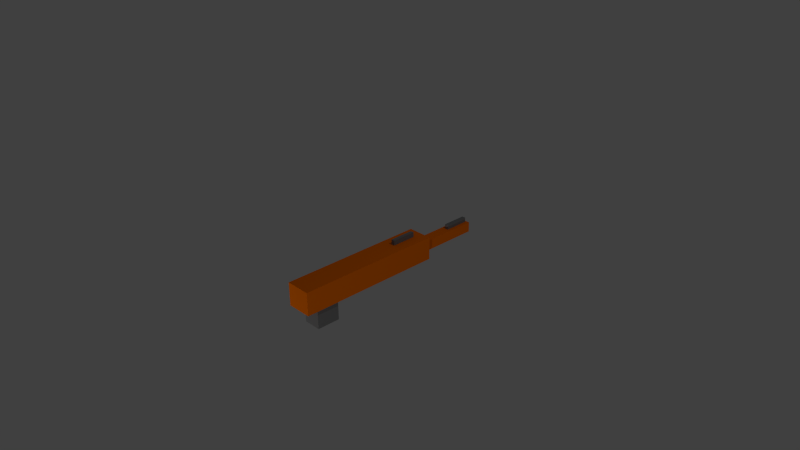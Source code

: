 # Source: orange_sniper.blend  (saved by Blender 2.76.0; exported with 4.5.12 LTS)
import bpy
from mathutils import Matrix  # noqa: F401  (used for matrix-valued properties, if any)

bpy.ops.wm.read_factory_settings(use_empty=True)
scene = bpy.context.scene
scene.name = 'Scene'

# ---- collections
col_collection_1 = bpy.data.collections.new('Collection 1'); scene.collection.children.link(col_collection_1)

# ---- materials (node trees are filled in below, after node groups)
mat_material = bpy.data.materials.new('Material')
mat_material.alpha_threshold = 0.0
mat_material.use_transparent_shadow = False
mat_material.diffuse_color = (1.0, 0.1845, 0.0, 1.0)
mat_material.specular_color = (1.0, 0.1845, 0.0)
mat_material.roughness = 0.5
mat_material.line_color = (0.0, 0.0, 0.0, 1.0)
mat_material_001 = bpy.data.materials.new('Material.001')
mat_material_001.alpha_threshold = 0.0
mat_material_001.use_transparent_shadow = False
mat_material_001.diffuse_color = (0.2122, 0.2122, 0.2122, 1.0)
mat_material_001.specular_color = (0.2122, 0.2122, 0.2122)
mat_material_001.roughness = 0.5
mat_material_001.line_color = (0.0, 0.0, 0.0, 1.0)

# ---- material node trees

# ---- world
world_world = bpy.data.worlds.new('World'); scene.world = world_world
world_world.color = (0.05088, 0.05088, 0.05088)
world_world.use_sun_shadow = False
world_world.sun_shadow_jitter_overblur = 0.0
world_world.cycles.sampling_method = 'MANUAL'
world_world.cycles.sample_map_resolution = 256

# ---- cameras
cam_camera = bpy.data.cameras.new('Camera')
cam_camera.clip_end = 100.0
cam_camera.lens = 35.0
cam_camera.sensor_width = 32.0
cam_camera.sensor_height = 18.0
cam_camera.ortho_scale = 7.314
cam_camera.dof.focus_distance = 0.0
cam_camera.dof.aperture_fstop = 128.0

# ---- lights
light_lamp = bpy.data.lights.new('Lamp', 'POINT')
light_lamp.transmission_factor = 0.0
light_lamp.cutoff_distance = 30.0
light_lamp.energy = 100.0
light_lamp.shadow_buffer_clip_start = 1.001
light_lamp.shadow_soft_size = 0.1
light_lamp.shadow_maximum_resolution = 0.006
light_lamp.use_absolute_resolution = True
light_lamp.cycles.use_multiple_importance_sampling = False
light_lamp_001 = bpy.data.lights.new('Lamp.001', 'POINT')
light_lamp_001.transmission_factor = 0.0
light_lamp_001.cutoff_distance = 30.0
light_lamp_001.energy = 100.0
light_lamp_001.shadow_buffer_clip_start = 1.001
light_lamp_001.shadow_soft_size = 0.1
light_lamp_001.shadow_maximum_resolution = 0.006
light_lamp_001.use_absolute_resolution = True
light_lamp_001.cycles.use_multiple_importance_sampling = False
light_lamp_002 = bpy.data.lights.new('Lamp.002', 'POINT')
light_lamp_002.transmission_factor = 0.0
light_lamp_002.cutoff_distance = 30.0
light_lamp_002.energy = 100.0
light_lamp_002.shadow_buffer_clip_start = 1.001
light_lamp_002.shadow_soft_size = 0.1
light_lamp_002.shadow_maximum_resolution = 0.006
light_lamp_002.use_absolute_resolution = True
light_lamp_002.cycles.use_multiple_importance_sampling = False

# ---- meshes
me_cube = bpy.data.meshes.new('Cube')
me_cube.from_pydata([(1.0, 1.0, -1.0), (1.0, 0.6551, -1.0), (-1.0, 0.6551, -1.0), (-1.0, 1.0, -1.0), (1.0, 1.0, -0.6842), (1.0, 0.6551, -0.6842), (-1.0, 0.6551, -0.6842), (-1.0, 1.0, -0.6842)], [], [(0, 1, 2, 3), (4, 7, 6, 5), (0, 4, 5, 1), (1, 5, 6, 2), (2, 6, 7, 3), (4, 0, 3, 7)])
me_cube.materials.append(mat_material)
me_cube.use_remesh_preserve_volume = False
me_cube.use_remesh_preserve_attributes = False
me_cube.use_mirror_vertex_groups = False
me_cube.update()
me_cube_001 = bpy.data.meshes.new('Cube.001')
me_cube_001.from_pydata([(1.0, 1.0, -1.0), (1.0, 0.6551, -1.0), (-1.0, 0.6551, -1.0), (-1.0, 1.0, -1.0), (1.0, 1.0, -0.6842), (1.0, 0.6551, -0.6842), (-1.0, 0.6551, -0.6842), (-1.0, 1.0, -0.6842), (1.0, 0.885, -1.0), (1.0, 0.77, -1.0), (1.0, 1.0, -0.8947), (1.0, 1.0, -0.7895), (1.0, 0.6551, -0.8947), (1.0, 0.6551, -0.7895), (1.0, 0.885, -0.6842), (1.0, 0.77, -0.6842), (1.0, 0.885, -0.8947), (1.0, 0.77, -0.8947), (1.0, 0.885, -0.7895), (1.0, 0.77, -0.7895), (0.1259, 0.885, -0.8947), (0.1259, 0.77, -0.8947), (0.1259, 0.885, -0.7895), (0.1259, 0.77, -0.7895)], [], [(0, 8, 9, 1, 2, 3), (4, 7, 6, 5, 15, 14), (19, 15, 5, 13), (1, 12, 13, 5, 6, 2), (2, 6, 7, 3), (4, 11, 10, 0, 3, 7), (9, 17, 12, 1), (17, 19, 13, 12), (0, 10, 16, 8), (8, 16, 17, 9), (10, 11, 18, 16), (19, 17, 21, 23), (11, 4, 14, 18), (18, 14, 15, 19), (20, 22, 23, 21), (16, 18, 22, 20), (18, 19, 23, 22), (17, 16, 20, 21)])
me_cube_001.materials.append(mat_material)
me_cube_001.use_remesh_preserve_volume = False
me_cube_001.use_remesh_preserve_attributes = False
me_cube_001.use_mirror_vertex_groups = False
me_cube_001.update()
me_cube_002 = bpy.data.meshes.new('Cube.002')
me_cube_002.from_pydata([(-0.2253, 0.8789, -1.0), (-0.2253, 0.767, -1.0), (-1.0, 0.767, -1.0), (-1.0, 0.8789, -1.0), (-0.2253, 0.8789, -0.8466), (-0.2253, 0.767, -0.8466), (-1.0, 0.767, -0.8466), (-1.0, 0.8789, -0.8466)], [], [(0, 1, 2, 3), (4, 7, 6, 5), (0, 4, 5, 1), (1, 5, 6, 2), (2, 6, 7, 3), (4, 0, 3, 7)])
me_cube_002.materials.append(mat_material_001)
me_cube_002.use_remesh_preserve_volume = False
me_cube_002.use_remesh_preserve_attributes = False
me_cube_002.use_mirror_vertex_groups = False
me_cube_002.update()
me_cube_003 = bpy.data.meshes.new('Cube.003')
me_cube_003.from_pydata([(-0.2253, 0.8789, -1.0), (-0.2253, 0.767, -1.0), (-1.0, 0.767, -1.0), (-1.0, 0.8789, -1.0), (-0.2253, 0.8789, -0.8466), (-0.2253, 0.767, -0.8466), (-1.0, 0.767, -0.8466), (-1.0, 0.8789, -0.8466)], [], [(0, 1, 2, 3), (4, 7, 6, 5), (0, 4, 5, 1), (1, 5, 6, 2), (2, 6, 7, 3), (4, 0, 3, 7)])
me_cube_003.materials.append(mat_material_001)
me_cube_003.use_remesh_preserve_volume = False
me_cube_003.use_remesh_preserve_attributes = False
me_cube_003.use_mirror_vertex_groups = False
me_cube_003.update()
me_cube_004 = bpy.data.meshes.new('Cube.004')
me_cube_004.from_pydata([(-0.2253, 0.8789, -1.0), (-0.2253, 0.767, -1.0), (-1.0, 0.767, -1.0), (-1.0, 0.8789, -1.0), (-0.2253, 0.8789, -0.8466), (-0.2253, 0.767, -0.8466), (-1.0, 0.767, -0.8466), (-1.0, 0.8789, -0.8466)], [], [(0, 1, 2, 3), (4, 7, 6, 5), (0, 4, 5, 1), (1, 5, 6, 2), (2, 6, 7, 3), (4, 0, 3, 7)])
me_cube_004.materials.append(mat_material_001)
me_cube_004.use_remesh_preserve_volume = False
me_cube_004.use_remesh_preserve_attributes = False
me_cube_004.use_mirror_vertex_groups = False
me_cube_004.update()
me_cube_005 = bpy.data.meshes.new('Cube.005')
me_cube_005.from_pydata([(1.0, 0.9562, -1.0), (1.0, 0.7135, -1.0), (0.4785, 0.7135, -1.0), (0.4785, 0.9562, -1.0), (1.0, 0.9562, -0.6842), (1.0, 0.7135, -0.6842), (0.4785, 0.7135, -0.6842), (0.4785, 0.9562, -0.6842)], [], [(0, 1, 2, 3), (4, 7, 6, 5), (0, 4, 5, 1), (1, 5, 6, 2), (2, 6, 7, 3), (4, 0, 3, 7)])
me_cube_005.materials.append(mat_material_001)
me_cube_005.use_remesh_preserve_volume = False
me_cube_005.use_remesh_preserve_attributes = False
me_cube_005.use_mirror_vertex_groups = False
me_cube_005.update()

# ---- objects
ob_cube = bpy.data.objects.new('Cube', me_cube)
ob_lamp = bpy.data.objects.new('Lamp', light_lamp)
ob_camera = bpy.data.objects.new('Camera', cam_camera)
ob_cube_001 = bpy.data.objects.new('Cube.001', me_cube_001)
ob_cube_002 = bpy.data.objects.new('Cube.002', me_cube_002)
ob_cube_003 = bpy.data.objects.new('Cube.003', me_cube_003)
ob_cube_004 = bpy.data.objects.new('Cube.004', me_cube_004)
ob_cube_005 = bpy.data.objects.new('Cube.005', me_cube_005)
ob_lamp_001 = bpy.data.objects.new('Lamp.001', light_lamp_001)
ob_lamp_002 = bpy.data.objects.new('Lamp.002', light_lamp_002)

# ---- transforms, parenting, visibility, modifiers, constraints
ob_cube.location = (1.051, -0.3832, 0.8477)
ob_cube.rotation_euler = (0.0, -0.0, 1.571)
ob_cube.lock_rotations_4d = False
ob_cube.empty_display_type = 'ARROWS'
ob_cube.lineart.crease_threshold = 0.0
ob_lamp.location = (4.076, 1.005, 5.904)
ob_lamp.rotation_euler = (0.6503, 0.05522, 1.866)
ob_lamp.lock_rotations_4d = False
ob_lamp.empty_display_type = 'ARROWS'
ob_lamp.color = (0.0, 0.0, 0.0, 0.0)
ob_lamp.lineart.crease_threshold = 0.0
ob_camera.location = (7.481, -6.508, 5.344)
ob_camera.rotation_euler = (1.109, 0.01082, 0.8149)
ob_camera.lock_rotations_4d = False
ob_camera.empty_display_type = 'ARROWS'
ob_camera.color = (0.0, 0.0, 0.0, 0.0)
ob_camera.display_type = 'WIRE'
ob_camera.lineart.crease_threshold = 0.0
ob_cube_001.location = (0.5806, 1.045, 0.344)
ob_cube_001.rotation_euler = (0.0, -0.0, 1.571)
ob_cube_001.scale = (0.4389, 0.4389, 0.4389)
ob_cube_001.lock_rotations_4d = False
ob_cube_001.empty_display_type = 'ARROWS'
ob_cube_001.lineart.crease_threshold = 0.0
ob_cube_002.location = (0.5806, 1.556, 0.4795)
ob_cube_002.rotation_euler = (0.0, -0.0, 1.571)
ob_cube_002.scale = (0.4389, 0.4389, 0.4389)
ob_cube_002.lock_rotations_4d = False
ob_cube_002.empty_display_type = 'ARROWS'
ob_cube_002.lineart.crease_threshold = 0.0
ob_cube_003.location = (0.5806, 0.5763, 0.6037)
ob_cube_003.rotation_euler = (0.0, -0.0, 1.571)
ob_cube_003.scale = (0.4389, 0.4389, 0.4389)
ob_cube_003.lock_rotations_4d = False
ob_cube_003.empty_display_type = 'ARROWS'
ob_cube_003.lineart.crease_threshold = 0.0
ob_cube_004.location = (0.5806, -0.4675, 0.2053)
ob_cube_004.rotation_euler = (0.0, -0.0, 1.571)
ob_cube_004.scale = (0.4389, 0.4389, 0.4389)
ob_cube_004.lock_rotations_4d = False
ob_cube_004.empty_display_type = 'ARROWS'
ob_cube_004.lineart.crease_threshold = 0.0
ob_cube_005.location = (1.051, -0.2013, 0.5607)
ob_cube_005.rotation_euler = (-1.571, 1.571, 0.0)
ob_cube_005.lock_rotations_4d = False
ob_cube_005.empty_display_type = 'ARROWS'
ob_cube_005.lineart.crease_threshold = 0.0
ob_lamp_001.location = (4.076, -4.965, -3.022)
ob_lamp_001.rotation_euler = (0.6503, 0.05522, 1.866)
ob_lamp_001.lock_rotations_4d = False
ob_lamp_001.empty_display_type = 'ARROWS'
ob_lamp_001.color = (0.0, 0.0, 0.0, 0.0)
ob_lamp_001.lineart.crease_threshold = 0.0
ob_lamp_002.location = (-3.204, -3.846, -1.374)
ob_lamp_002.rotation_euler = (0.6503, 0.05522, 1.866)
ob_lamp_002.lock_rotations_4d = False
ob_lamp_002.empty_display_type = 'ARROWS'
ob_lamp_002.color = (0.0, 0.0, 0.0, 0.0)
ob_lamp_002.lineart.crease_threshold = 0.0

# ---- collection membership
col_collection_1.objects.link(ob_cube)
col_collection_1.objects.link(ob_lamp)
col_collection_1.objects.link(ob_camera)
col_collection_1.objects.link(ob_cube_001)
col_collection_1.objects.link(ob_cube_002)
col_collection_1.objects.link(ob_cube_003)
col_collection_1.objects.link(ob_cube_004)
col_collection_1.objects.link(ob_cube_005)
col_collection_1.objects.link(ob_lamp_001)
col_collection_1.objects.link(ob_lamp_002)

# ---- scene / render settings (as saved in the file)
scene.camera = ob_camera
scene.frame_start = 1; scene.frame_end = 250; scene.frame_set(1)
scene.render.engine = 'BLENDER_EEVEE_NEXT'
scene.render.image_settings.compression = 90
scene.render.resolution_percentage = 50
scene.render.dither_intensity = 0.0
scene.cycles.use_denoising = False
scene.cycles.samples = 10
scene.cycles.sampling_pattern = 'TABULATED_SOBOL'
scene.cycles.light_sampling_threshold = 0.0
scene.cycles.use_adaptive_sampling = False
scene.cycles.use_light_tree = False
scene.cycles.blur_glossy = 0.0
scene.cycles.volume_bounces = 1
scene.cycles.pixel_filter_type = 'GAUSSIAN'
scene.cycles.sample_clamp_indirect = 0.0
scene.view_settings.view_transform = 'Standard'
bpy.context.view_layer.update()
